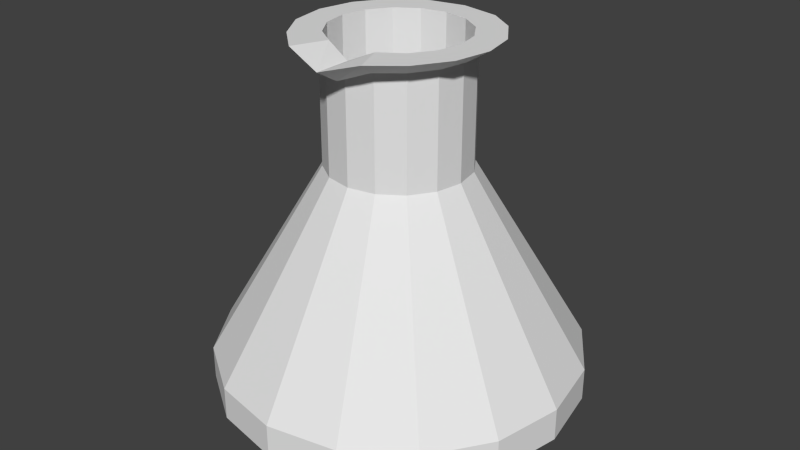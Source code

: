 # Source: flask.blend  (saved by Blender 2.72.0; exported with 4.5.12 LTS)
import bpy
from mathutils import Matrix  # noqa: F401  (used for matrix-valued properties, if any)

bpy.ops.wm.read_factory_settings(use_empty=True)
scene = bpy.context.scene
scene.name = 'Scene'

# ---- collections
col_collection_1 = bpy.data.collections.new('Collection 1'); scene.collection.children.link(col_collection_1)

# ---- world
world_world = bpy.data.worlds.new('World'); scene.world = world_world
world_world.color = (0.05088, 0.05088, 0.05088)
world_world.use_sun_shadow = False
world_world.sun_shadow_jitter_overblur = 0.0
world_world.cycles.sampling_method = 'MANUAL'
world_world.cycles.sample_map_resolution = 256

# ---- meshes
me_cylinder_263 = bpy.data.meshes.new('Cylinder.263')
me_cylinder_263.from_pydata([(-0.02192, 0.04656, 0.2616), (3.701e-05, 0.0496, 0.2616), (-0.03696, 0.03622, 0.2616), (0.01928, 0.04577, 0.2616), (-0.04807, 0.01911, 0.2616), (0.0356, 0.03487, 0.2616), (-0.05231, -0.000795, 0.2616), (0.0465, 0.01855, 0.2616), (-0.04877, -0.02123, 0.2616), (0.05033, -0.0006947, 0.2616), (-0.03758, -0.03877, 0.2616), (0.0465, -0.01994, 0.2616), (-0.0217, -0.05316, 0.2616), (0.0356, -0.03626, 0.2616), (3.702e-05, -0.05808, 0.2533), (0.01928, -0.04716, 0.2616), (0.0215, -0.05269, 0.2616), (3.702e-05, -0.05099, 0.2533), (0.03773, -0.03949, 0.2616), (-0.01921, -0.04716, 0.2616), (0.04899, -0.02128, 0.2616), (-0.03553, -0.03626, 0.2616), (0.05281, -0.0006445, 0.2616), (-0.04643, -0.01994, 0.2616), (0.04874, 0.01891, 0.2616), (-0.05026, -0.0006947, 0.2616), (0.03716, 0.03602, 0.2616), (-0.04643, 0.01855, 0.2616), (0.022, 0.04656, 0.2616), (-0.03553, 0.03487, 0.2616), (3.701e-05, 0.05092, 0.2616), (-0.01921, 0.04577, 0.2616), (0.0, 0.1312, 0.02139), (-7.822e-09, 0.1085, -0.0008712), (0.05022, 0.1212, 0.02139), (0.04154, 0.1003, -0.0008712), (0.0928, 0.0928, 0.02139), (0.07675, 0.07675, -0.0008712), (0.1212, 0.05022, 0.02139), (0.1003, 0.04154, -0.0008712), (0.1312, -5.736e-09, 0.02139), (0.1085, -5.867e-09, -0.0008712), (0.1212, -0.05022, 0.02139), (0.1003, -0.04154, -0.0008712), (0.0928, -0.0928, 0.02139), (0.07675, -0.07675, -0.0008712), (0.05022, -0.1212, 0.02139), (0.04154, -0.1003, -0.0008712), (1.982e-08, -0.1312, 0.02139), (1.32e-08, -0.1085, -0.0008712), (-0.05022, -0.1212, 0.02139), (-0.04154, -0.1003, -0.0008712), (-0.0928, -0.0928, 0.02139), (-0.07675, -0.07675, -0.0008712), (-0.1212, -0.05022, 0.02139), (-0.1003, -0.04154, -0.0008712), (-0.1312, 1.565e-09, 0.02139), (-0.1085, -1.956e-09, -0.0008712), (-0.1212, 0.05022, 0.02139), (-0.1003, 0.04154, -0.0008712), (-0.0928, 0.0928, 0.02139), (-0.07675, 0.07675, -0.0008712), (-0.05022, 0.1212, 0.02139), (-0.04154, 0.1003, -0.0008712), (-0.02853, 0.0611, 0.2715), (-0.04806, 0.04767, 0.2715), (-0.0625, 0.02543, 0.2715), (-0.06802, -0.000437, 0.2715), (-0.06341, -0.02699, 0.2715), (-0.04888, -0.04979, 0.2715), (-0.02823, -0.0685, 0.2715), (1.635e-05, -0.07489, 0.2632), (0.02791, -0.06788, 0.2715), (0.04901, -0.05073, 0.2715), (0.06364, -0.02706, 0.2715), (0.0686, -0.0002415, 0.2715), (0.06332, 0.02517, 0.2715), (0.04826, 0.04741, 0.2715), (0.02856, 0.0611, 0.2715), (1.634e-05, 0.06678, 0.2715), (-0.01818, 0.0433, 0.2715), (-0.03363, 0.03297, 0.2715), (-0.04395, 0.01753, 0.2715), (-0.04758, -0.0006947, 0.2715), (-0.04395, -0.01892, 0.2715), (-0.03363, -0.03436, 0.2715), (-0.01818, -0.04469, 0.2715), (3.702e-05, -0.04831, 0.2632), (0.01826, -0.04469, 0.2715), (0.03371, -0.03436, 0.2715), (0.04403, -0.01892, 0.2715), (0.04765, -0.0006947, 0.2715), (0.04403, 0.01753, 0.2715), (0.03371, 0.03297, 0.2715), (0.01826, 0.0433, 0.2715), (3.701e-05, 0.04692, 0.2715), (-0.04755, 0.1148, 0.02459), (-0.08786, 0.08786, 0.02459), (-0.1148, 0.04755, 0.02459), (-0.1242, 1.522e-09, 0.02459), (-0.1148, -0.04755, 0.02459), (-0.08786, -0.08786, 0.02459), (-0.04755, -0.1148, 0.02459), (1.907e-08, -0.1242, 0.02459), (0.04755, -0.1148, 0.02459), (0.08786, -0.08786, 0.02459), (0.1148, -0.04755, 0.02459), (0.1242, -5.39e-09, 0.02459), (0.1148, 0.04755, 0.02459), (0.08786, 0.08786, 0.02459), (0.04755, 0.1148, 0.02459), (3.053e-10, 0.1242, 0.02459), (0.0, 0.1312, 0.0449), (3.701e-05, 0.0496, 0.1815), (0.01928, 0.04577, 0.1815), (0.05022, 0.1212, 0.0449), (-0.05022, 0.1212, 0.0449), (-0.01921, 0.04577, 0.1815), (0.0356, 0.03487, 0.1815), (0.0928, 0.0928, 0.0449), (0.0465, 0.01855, 0.1815), (0.1212, 0.05022, 0.0449), (0.05033, -0.0006947, 0.1815), (0.1312, -5.736e-09, 0.0449), (0.0465, -0.01994, 0.1815), (0.1212, -0.05022, 0.0449), (0.0356, -0.03626, 0.1815), (0.0928, -0.0928, 0.0449), (0.01928, -0.04716, 0.1815), (0.05022, -0.1212, 0.0449), (3.702e-05, -0.05099, 0.1815), (1.982e-08, -0.1312, 0.0449), (-0.01921, -0.04716, 0.1815), (-0.05022, -0.1212, 0.0449), (-0.03553, -0.03626, 0.1815), (-0.0928, -0.0928, 0.0449), (-0.04643, -0.01994, 0.1815), (-0.1212, -0.05022, 0.0449), (-0.05026, -0.0006947, 0.1815), (-0.1312, 1.565e-09, 0.0449), (-0.04643, 0.01855, 0.1815), (-0.1212, 0.05022, 0.0449), (-0.03553, 0.03487, 0.1815), (-0.0928, 0.0928, 0.0449), (1.907e-08, -0.1242, 0.03947), (3.702e-05, -0.04831, 0.1815), (0.01826, -0.04469, 0.1815), (0.04755, -0.1148, 0.03947), (-0.08786, -0.08786, 0.03947), (-0.03363, -0.03436, 0.1815), (-0.01818, -0.04469, 0.1815), (-0.04755, -0.1148, 0.03947), (-0.1242, 1.522e-09, 0.03947), (-0.04758, -0.0006947, 0.1815), (-0.04395, -0.01892, 0.1815), (-0.1148, -0.04755, 0.03947), (0.04755, 0.1148, 0.03947), (0.01826, 0.0433, 0.1815), (3.701e-05, 0.04692, 0.1815), (3.053e-10, 0.1242, 0.03947), (-0.08786, 0.08786, 0.03947), (-0.03363, 0.03297, 0.1815), (-0.04395, 0.01753, 0.1815), (-0.1148, 0.04755, 0.03947), (0.1148, 0.04755, 0.03947), (0.04403, 0.01753, 0.1815), (0.03371, 0.03297, 0.1815), (0.08786, 0.08786, 0.03947), (-0.01818, 0.0433, 0.1815), (-0.04755, 0.1148, 0.03947), (0.1148, -0.04755, 0.03947), (0.04403, -0.01892, 0.1815), (0.04765, -0.0006947, 0.1815), (0.1242, -5.39e-09, 0.03947), (0.03371, -0.03436, 0.1815), (0.08786, -0.08786, 0.03947)], [], [(117, 31, 1, 113), (118, 5, 7, 120), (120, 7, 9, 122), (122, 9, 11, 124), (124, 11, 13, 126), (126, 13, 15, 128), (128, 15, 17, 130), (130, 17, 19, 132), (132, 19, 21, 134), (134, 21, 23, 136), (136, 23, 25, 138), (138, 25, 27, 140), (140, 27, 29, 142), (142, 29, 31, 117), (15, 13, 18, 16), (114, 3, 5, 118), (21, 19, 12, 10), (113, 1, 3, 114), (32, 34, 35, 33), (34, 36, 37, 35), (36, 38, 39, 37), (38, 40, 41, 39), (40, 42, 43, 41), (42, 44, 45, 43), (44, 46, 47, 45), (46, 48, 49, 47), (48, 50, 51, 49), (50, 52, 53, 51), (52, 54, 55, 53), (54, 56, 57, 55), (56, 58, 59, 57), (58, 60, 61, 59), (60, 62, 63, 61), (62, 32, 33, 63), (33, 35, 37, 39, 41, 43, 45, 47, 49, 51, 53, 55, 57, 59, 61, 63), (5, 3, 28, 26), (27, 25, 6, 4), (11, 9, 22, 20), (1, 31, 0, 30), (3, 1, 30, 28), (15, 16, 14), (23, 21, 10, 8), (7, 5, 26, 24), (29, 27, 4, 2), (13, 11, 20, 18), (19, 17, 14), (25, 23, 8, 6), (9, 7, 24, 22), (31, 29, 2, 0), (10, 12, 70, 69), (24, 26, 77, 76), (22, 24, 76, 75), (4, 6, 67, 66), (2, 4, 66, 65), (16, 18, 73, 72), (14, 16, 72, 71), (28, 30, 79, 78), (26, 28, 78, 77), (8, 10, 69, 68), (6, 8, 68, 67), (20, 22, 75, 74), (18, 20, 74, 73), (0, 2, 65, 64), (30, 0, 64, 79), (12, 14, 71, 70), (71, 87, 86), (68, 69, 85, 84), (66, 67, 83, 82), (77, 78, 94, 93), (64, 65, 81, 80), (75, 76, 92, 91), (73, 74, 90, 89), (71, 72, 88), (69, 70, 86, 85), (67, 68, 84, 83), (78, 79, 95, 94), (65, 66, 82, 81), (76, 77, 93, 92), (79, 64, 80, 95), (74, 75, 91, 90), (72, 73, 89, 88), (144, 147, 104, 103), (148, 151, 102, 101), (152, 155, 100, 99), (156, 159, 111, 110), (160, 163, 98, 97), (164, 167, 109, 108), (159, 169, 96, 111), (170, 173, 107, 106), (147, 175, 105, 104), (151, 144, 103, 102), (155, 148, 101, 100), (163, 152, 99, 98), (167, 156, 110, 109), (169, 160, 97, 96), (173, 164, 108, 107), (175, 170, 106, 105), (111, 96, 97, 98, 99, 100, 101, 102, 103, 104, 105, 106, 107, 108, 109, 110), (70, 71, 86), (87, 71, 88), (17, 15, 14), (12, 19, 14), (62, 116, 112, 32), (116, 117, 113, 112), (36, 119, 121, 38), (119, 118, 120, 121), (38, 121, 123, 40), (121, 120, 122, 123), (40, 123, 125, 42), (123, 122, 124, 125), (42, 125, 127, 44), (125, 124, 126, 127), (44, 127, 129, 46), (127, 126, 128, 129), (46, 129, 131, 48), (129, 128, 130, 131), (48, 131, 133, 50), (131, 130, 132, 133), (50, 133, 135, 52), (133, 132, 134, 135), (52, 135, 137, 54), (135, 134, 136, 137), (54, 137, 139, 56), (137, 136, 138, 139), (56, 139, 141, 58), (139, 138, 140, 141), (58, 141, 143, 60), (141, 140, 142, 143), (60, 143, 116, 62), (143, 142, 117, 116), (34, 115, 119, 36), (115, 114, 118, 119), (32, 112, 115, 34), (112, 113, 114, 115), (87, 88, 146, 145), (145, 146, 147, 144), (85, 86, 150, 149), (149, 150, 151, 148), (83, 84, 154, 153), (153, 154, 155, 152), (94, 95, 158, 157), (157, 158, 159, 156), (81, 82, 162, 161), (161, 162, 163, 160), (92, 93, 166, 165), (165, 166, 167, 164), (95, 80, 168, 158), (158, 168, 169, 159), (90, 91, 172, 171), (171, 172, 173, 170), (88, 89, 174, 146), (146, 174, 175, 147), (86, 87, 145, 150), (150, 145, 144, 151), (84, 85, 149, 154), (154, 149, 148, 155), (82, 83, 153, 162), (162, 153, 152, 163), (93, 94, 157, 166), (166, 157, 156, 167), (80, 81, 161, 168), (168, 161, 160, 169), (91, 92, 165, 172), (172, 165, 164, 173), (89, 90, 171, 174), (174, 171, 170, 175)])
_uv = me_cylinder_263.uv_layers.new(name='UVMap')
_uv.uv.foreach_set('vector', [0.9033, 0.4604, 0.9033, 0.538, 0.8546, 0.538, 0.8546, 0.4604, 0.7646, 0.4604, 0.7646, 0.538, 0.7371, 0.538, 0.7371, 0.4604, 0.7371, 0.4604, 0.7371, 0.538, 0.7274, 0.538, 0.7274, 0.4604, 0.5968, 0.734, 0.5968, 0.8923, 0.5753, 0.8923, 0.5753, 0.734, 0.5753, 0.734, 0.5753, 0.8923, 0.5139, 0.8923, 0.5139, 0.734, 0.5139, 0.734, 0.5139, 0.8923, 0.4222, 0.8923, 0.4222, 0.734, 0.4222, 0.734, 0.4222, 0.8923, 0.3139, 0.876, 0.3139, 0.734, 0.3139, 0.734, 0.3139, 0.876, 0.2057, 0.8923, 0.2057, 0.734, 0.2057, 0.734, 0.2057, 0.8923, 0.1139, 0.8923, 0.1139, 0.734, 0.1139, 0.734, 0.1139, 0.8923, 0.05255, 0.8923, 0.05255, 0.734, 0.05255, 0.734, 0.05255, 0.8923, 0.03101, 0.8923, 0.03101, 0.734, 0.9818, 0.4604, 0.9818, 0.538, 0.9721, 0.538, 0.9721, 0.4604, 0.9721, 0.4604, 0.9721, 0.538, 0.9445, 0.538, 0.9445, 0.4604, 0.9445, 0.4604, 0.9445, 0.538, 0.9033, 0.538, 0.9033, 0.4604, 0.1964, 0.06292, 0.2365, 0.0897, 0.2417, 0.08175, 0.2018, 0.04934, 0.8059, 0.4604, 0.8059, 0.538, 0.7646, 0.538, 0.7646, 0.4604, 0.06174, 0.0897, 0.1018, 0.06292, 0.09571, 0.04817, 0.05669, 0.08354, 0.8546, 0.4604, 0.8546, 0.538, 0.8059, 0.538, 0.8059, 0.4604, 0.4566, 0.0223, 0.5088, 0.03267, 0.4997, 0.05443, 0.4566, 0.04586, 0.5088, 0.03267, 0.5529, 0.0622, 0.5363, 0.07885, 0.4997, 0.05443, 0.5529, 0.0622, 0.5825, 0.1064, 0.5607, 0.1154, 0.5363, 0.07885, 0.5825, 0.1064, 0.5928, 0.1585, 0.5693, 0.1585, 0.5607, 0.1154, 0.5928, 0.1585, 0.5825, 0.2106, 0.5607, 0.2016, 0.5693, 0.1585, 0.5825, 0.2106, 0.5529, 0.2548, 0.5363, 0.2382, 0.5607, 0.2016, 0.5529, 0.2548, 0.5088, 0.2844, 0.4997, 0.2626, 0.5363, 0.2382, 0.5088, 0.2844, 0.4566, 0.2947, 0.4566, 0.2712, 0.4997, 0.2626, 0.4566, 0.2947, 0.4045, 0.2844, 0.4135, 0.2626, 0.4566, 0.2712, 0.4045, 0.2844, 0.3603, 0.2548, 0.377, 0.2382, 0.4135, 0.2626, 0.3603, 0.2548, 0.3308, 0.2106, 0.3525, 0.2016, 0.377, 0.2382, 0.3308, 0.2106, 0.3204, 0.1585, 0.344, 0.1585, 0.3525, 0.2016, 0.3204, 0.1585, 0.3308, 0.1064, 0.3525, 0.1154, 0.344, 0.1585, 0.3308, 0.1064, 0.3603, 0.0622, 0.377, 0.07885, 0.3525, 0.1154, 0.3603, 0.0622, 0.4045, 0.03267, 0.4135, 0.05443, 0.377, 0.07885, 0.4045, 0.03267, 0.4566, 0.0223, 0.4566, 0.04586, 0.4135, 0.05443, 0.9321, 0.03332, 0.9711, 0.07238, 0.9923, 0.1234, 0.9923, 0.1787, 0.9711, 0.2297, 0.9321, 0.2687, 0.881, 0.2899, 0.8258, 0.2899, 0.7747, 0.2687, 0.7357, 0.2297, 0.7146, 0.1787, 0.7146, 0.1234, 0.7357, 0.07238, 0.7747, 0.03332, 0.8258, 0.01219, 0.881, 0.01219, 0.2365, 0.2645, 0.1964, 0.2912, 0.2031, 0.2932, 0.2403, 0.2673, 0.03496, 0.2244, 0.02555, 0.1771, 0.0205, 0.1768, 0.03093, 0.2257, 0.2633, 0.1298, 0.2727, 0.1771, 0.2788, 0.1772, 0.2694, 0.1265, 0.1491, 0.3006, 0.1018, 0.2912, 0.09516, 0.2932, 0.1491, 0.3039, 0.1964, 0.2912, 0.1491, 0.3006, 0.1491, 0.3039, 0.2031, 0.2932, 0.1964, 0.06292, 0.2018, 0.04934, 0.1491, 0.03608, 0.03496, 0.1298, 0.06174, 0.0897, 0.05669, 0.08354, 0.0292, 0.1266, 0.2633, 0.2244, 0.2365, 0.2645, 0.2403, 0.2673, 0.2688, 0.2252, 0.06174, 0.2645, 0.03496, 0.2244, 0.03093, 0.2257, 0.05823, 0.2678, 0.2365, 0.0897, 0.2633, 0.1298, 0.2694, 0.1265, 0.2417, 0.08175, 0.1018, 0.06292, 0.1491, 0.04096, 0.1491, 0.03608, 0.02555, 0.1771, 0.03496, 0.1298, 0.0292, 0.1266, 0.0205, 0.1768, 0.2727, 0.1771, 0.2633, 0.2244, 0.2688, 0.2252, 0.2788, 0.1772, 0.1018, 0.2912, 0.06174, 0.2645, 0.05823, 0.2678, 0.09516, 0.2932, 0.8947, 0.9735, 0.9652, 0.9735, 0.9652, 0.9905, 0.8947, 0.9905, 0.3494, 0.9734, 0.4259, 0.9734, 0.4259, 0.9904, 0.3494, 0.9904, 0.262, 0.9734, 0.3494, 0.9734, 0.3494, 0.9904, 0.262, 0.9904, 0.6117, 0.9735, 0.709, 0.9735, 0.709, 0.9905, 0.6117, 0.9905, 0.528, 0.9735, 0.6117, 0.9735, 0.6117, 0.9905, 0.528, 0.9905, 0.02931, 0.9734, 0.0883, 0.9734, 0.0883, 0.9904, 0.02931, 0.9904, 0.005182, 0.9591, 0.02931, 0.9734, 0.02931, 0.9904, 0.005182, 0.9762, 0.473, 0.9734, 0.4926, 0.9734, 0.4926, 0.9904, 0.473, 0.9904, 0.4259, 0.9734, 0.473, 0.9734, 0.473, 0.9904, 0.4259, 0.9904, 0.809, 0.9735, 0.8947, 0.9735, 0.8947, 0.9905, 0.809, 0.9905, 0.709, 0.9735, 0.809, 0.9735, 0.809, 0.9905, 0.709, 0.9905, 0.1698, 0.9734, 0.262, 0.9734, 0.262, 0.9904, 0.1698, 0.9904, 0.0883, 0.9734, 0.1698, 0.9734, 0.1698, 0.9904, 0.0883, 0.9904, 0.4774, 0.9735, 0.528, 0.9735, 0.528, 0.9905, 0.4774, 0.9905, 0.4561, 0.9735, 0.4774, 0.9735, 0.4774, 0.9905, 0.4561, 0.9905, 0.9652, 0.9735, 0.9892, 0.9592, 0.9892, 0.9762, 0.9652, 0.9905, 0.1491, 0.03608, 0.1515, 0.04336, 0.1043, 0.06899, 0.0292, 0.1266, 0.05669, 0.08354, 0.06639, 0.09435, 0.04103, 0.1323, 0.03093, 0.2257, 0.0205, 0.1768, 0.03213, 0.1771, 0.04103, 0.2218, 0.2403, 0.2673, 0.2031, 0.2932, 0.1939, 0.2852, 0.2318, 0.2598, 0.09516, 0.2932, 0.05823, 0.2678, 0.06639, 0.2598, 0.1043, 0.2852, 0.2788, 0.1772, 0.2688, 0.2252, 0.2572, 0.2218, 0.2661, 0.1771, 0.2417, 0.08175, 0.2694, 0.1265, 0.2572, 0.1323, 0.2318, 0.09435, 0.1491, 0.03608, 0.2018, 0.04934, 0.1939, 0.06899, 0.05669, 0.08354, 0.09571, 0.04817, 0.1043, 0.06899, 0.06639, 0.09435, 0.0205, 0.1768, 0.0292, 0.1266, 0.04103, 0.1323, 0.03213, 0.1771, 0.2031, 0.2932, 0.1491, 0.3039, 0.1491, 0.2941, 0.1939, 0.2852, 0.05823, 0.2678, 0.03093, 0.2257, 0.04103, 0.2218, 0.06639, 0.2598, 0.2688, 0.2252, 0.2403, 0.2673, 0.2318, 0.2598, 0.2572, 0.2218, 0.1491, 0.3039, 0.09516, 0.2932, 0.1043, 0.2852, 0.1491, 0.2941, 0.2694, 0.1265, 0.2788, 0.1772, 0.2661, 0.1771, 0.2572, 0.1323, 0.2018, 0.04934, 0.2417, 0.08175, 0.2318, 0.09435, 0.1939, 0.06899, 0.3131, 0.4441, 0.2148, 0.4441, 0.2148, 0.3408, 0.3123, 0.3408, 0.4925, 0.4441, 0.4098, 0.4441, 0.4098, 0.3408, 0.4925, 0.3408, 0.5671, 0.4441, 0.5477, 0.4441, 0.5477, 0.3408, 0.5671, 0.3408, 0.8986, 0.3832, 0.8545, 0.3832, 0.8545, 0.3056, 0.8986, 0.3056, 0.7729, 0.3832, 0.7479, 0.3832, 0.7479, 0.3056, 0.7729, 0.3056, 0.961, 0.3832, 0.936, 0.3832, 0.936, 0.3056, 0.961, 0.3056, 0.8545, 0.3832, 0.8104, 0.3832, 0.8104, 0.3056, 0.8545, 0.3056, 0.07689, 0.4441, 0.05749, 0.4441, 0.05749, 0.3408, 0.07689, 0.3408, 0.2148, 0.4441, 0.1321, 0.4441, 0.1321, 0.3408, 0.2148, 0.3408, 0.4098, 0.4441, 0.3131, 0.4441, 0.3123, 0.3408, 0.4098, 0.3408, 0.5477, 0.4441, 0.4925, 0.4441, 0.4925, 0.3408, 0.5477, 0.3408, 0.7479, 0.3832, 0.7392, 0.3832, 0.7392, 0.3056, 0.7479, 0.3056, 0.936, 0.3832, 0.8986, 0.3832, 0.8986, 0.3056, 0.936, 0.3056, 0.8104, 0.3832, 0.7729, 0.3832, 0.7729, 0.3056, 0.8104, 0.3056, 0.9698, 0.3832, 0.961, 0.3832, 0.961, 0.3056, 0.9698, 0.3056, 0.1321, 0.4441, 0.07689, 0.4441, 0.07689, 0.3408, 0.1321, 0.3408, 0.7355, 0.2299, 0.7144, 0.1789, 0.7144, 0.1236, 0.7355, 0.0726, 0.7746, 0.03354, 0.8256, 0.0124, 0.8808, 0.0124, 0.9319, 0.03354, 0.9709, 0.0726, 0.9921, 0.1236, 0.9921, 0.1789, 0.9709, 0.2299, 0.9319, 0.269, 0.8808, 0.2901, 0.8256, 0.2901, 0.7746, 0.269, 0.09571, 0.04817, 0.1491, 0.03608, 0.1043, 0.06899, 0.1515, 0.04336, 0.1491, 0.03608, 0.1939, 0.06899, 0.1491, 0.04096, 0.1964, 0.06292, 0.1491, 0.03608, 0.09571, 0.04817, 0.1018, 0.06292, 0.1491, 0.03608, 0.9033, 0.3052, 0.9033, 0.3828, 0.8546, 0.3828, 0.8546, 0.3052, 0.9033, 0.3828, 0.9033, 0.4604, 0.8546, 0.4604, 0.8546, 0.3828, 0.7646, 0.3052, 0.7646, 0.3828, 0.7371, 0.3828, 0.7371, 0.3052, 0.7646, 0.3828, 0.7646, 0.4604, 0.7371, 0.4604, 0.7371, 0.3828, 0.7371, 0.3052, 0.7371, 0.3828, 0.7274, 0.3828, 0.7274, 0.3052, 0.7371, 0.3828, 0.7371, 0.4604, 0.7274, 0.4604, 0.7274, 0.3828, 0.5968, 0.345, 0.5968, 0.4392, 0.5753, 0.4392, 0.5753, 0.345, 0.5968, 0.4392, 0.5968, 0.734, 0.5753, 0.734, 0.5753, 0.4392, 0.5753, 0.345, 0.5753, 0.4392, 0.5139, 0.4392, 0.5139, 0.345, 0.5753, 0.4392, 0.5753, 0.734, 0.5139, 0.734, 0.5139, 0.4392, 0.5139, 0.345, 0.5139, 0.4392, 0.4222, 0.4392, 0.4222, 0.345, 0.5139, 0.4392, 0.5139, 0.734, 0.4222, 0.734, 0.4222, 0.4392, 0.4222, 0.345, 0.4222, 0.4392, 0.3139, 0.4392, 0.3139, 0.345, 0.4222, 0.4392, 0.4222, 0.734, 0.3139, 0.734, 0.3139, 0.4392, 0.3139, 0.345, 0.3139, 0.4392, 0.2057, 0.4392, 0.2057, 0.345, 0.3139, 0.4392, 0.3139, 0.734, 0.2057, 0.734, 0.2057, 0.4392, 0.2057, 0.345, 0.2057, 0.4392, 0.1139, 0.4392, 0.1139, 0.345, 0.2057, 0.4392, 0.2057, 0.734, 0.1139, 0.734, 0.1139, 0.4392, 0.1139, 0.345, 0.1139, 0.4392, 0.05255, 0.4392, 0.05255, 0.345, 0.1139, 0.4392, 0.1139, 0.734, 0.05255, 0.734, 0.05255, 0.4392, 0.05255, 0.345, 0.05255, 0.4392, 0.03101, 0.4392, 0.03101, 0.345, 0.05255, 0.4392, 0.05255, 0.734, 0.03101, 0.734, 0.03101, 0.4392, 0.9818, 0.3052, 0.9818, 0.3828, 0.9721, 0.3828, 0.9721, 0.3052, 0.9818, 0.3828, 0.9818, 0.4604, 0.9721, 0.4604, 0.9721, 0.3828, 0.9721, 0.3052, 0.9721, 0.3828, 0.9445, 0.3828, 0.9445, 0.3052, 0.9721, 0.3828, 0.9721, 0.4604, 0.9445, 0.4604, 0.9445, 0.3828, 0.9445, 0.3052, 0.9445, 0.3828, 0.9033, 0.3828, 0.9033, 0.3052, 0.9445, 0.3828, 0.9445, 0.4604, 0.9033, 0.4604, 0.9033, 0.3828, 0.8059, 0.3052, 0.8059, 0.3828, 0.7646, 0.3828, 0.7646, 0.3052, 0.8059, 0.3828, 0.8059, 0.4604, 0.7646, 0.4604, 0.7646, 0.3828, 0.8546, 0.3052, 0.8546, 0.3828, 0.8059, 0.3828, 0.8059, 0.3052, 0.8546, 0.3828, 0.8546, 0.4604, 0.8059, 0.4604, 0.8059, 0.3828, 0.3146, 0.8965, 0.2148, 0.918, 0.2148, 0.7418, 0.3139, 0.7418, 0.3139, 0.7418, 0.2148, 0.7418, 0.2148, 0.4441, 0.3131, 0.4441, 0.4925, 0.918, 0.4098, 0.918, 0.4098, 0.7418, 0.4925, 0.7418, 0.4925, 0.7418, 0.4098, 0.7418, 0.4098, 0.4441, 0.4925, 0.4441, 0.5671, 0.918, 0.5477, 0.918, 0.5477, 0.7418, 0.5671, 0.7418, 0.5671, 0.7418, 0.5477, 0.7418, 0.5477, 0.4441, 0.5671, 0.4441, 0.8986, 0.5384, 0.8545, 0.5384, 0.8545, 0.4608, 0.8986, 0.4608, 0.8986, 0.4608, 0.8545, 0.4608, 0.8545, 0.3832, 0.8986, 0.3832, 0.7729, 0.5384, 0.7479, 0.5384, 0.7479, 0.4608, 0.7729, 0.4608, 0.7729, 0.4608, 0.7479, 0.4608, 0.7479, 0.3832, 0.7729, 0.3832, 0.961, 0.5384, 0.936, 0.5384, 0.936, 0.4608, 0.961, 0.4608, 0.961, 0.4608, 0.936, 0.4608, 0.936, 0.3832, 0.961, 0.3832, 0.8545, 0.5384, 0.8104, 0.5384, 0.8104, 0.4608, 0.8545, 0.4608, 0.8545, 0.4608, 0.8104, 0.4608, 0.8104, 0.3832, 0.8545, 0.3832, 0.07689, 0.918, 0.05749, 0.918, 0.05749, 0.7418, 0.07689, 0.7418, 0.07689, 0.7418, 0.05749, 0.7418, 0.05749, 0.4441, 0.07689, 0.4441, 0.2148, 0.918, 0.1321, 0.918, 0.1321, 0.7418, 0.2148, 0.7418, 0.2148, 0.7418, 0.1321, 0.7418, 0.1321, 0.4441, 0.2148, 0.4441, 0.4098, 0.918, 0.3146, 0.8965, 0.3139, 0.7418, 0.4098, 0.7418, 0.4098, 0.7418, 0.3139, 0.7418, 0.3131, 0.4441, 0.4098, 0.4441, 0.5477, 0.918, 0.4925, 0.918, 0.4925, 0.7418, 0.5477, 0.7418, 0.5477, 0.7418, 0.4925, 0.7418, 0.4925, 0.4441, 0.5477, 0.4441, 0.7479, 0.5384, 0.7392, 0.5384, 0.7392, 0.4608, 0.7479, 0.4608, 0.7479, 0.4608, 0.7392, 0.4608, 0.7392, 0.3832, 0.7479, 0.3832, 0.936, 0.5384, 0.8986, 0.5384, 0.8986, 0.4608, 0.936, 0.4608, 0.936, 0.4608, 0.8986, 0.4608, 0.8986, 0.3832, 0.936, 0.3832, 0.8104, 0.5384, 0.7729, 0.5384, 0.7729, 0.4608, 0.8104, 0.4608, 0.8104, 0.4608, 0.7729, 0.4608, 0.7729, 0.3832, 0.8104, 0.3832, 0.9698, 0.5384, 0.961, 0.5384, 0.961, 0.4608, 0.9698, 0.4608, 0.9698, 0.4608, 0.961, 0.4608, 0.961, 0.3832, 0.9698, 0.3832, 0.1321, 0.918, 0.07689, 0.918, 0.07689, 0.7418, 0.1321, 0.7418, 0.1321, 0.7418, 0.07689, 0.7418, 0.07689, 0.4441, 0.1321, 0.4441])
me_cylinder_263.use_remesh_preserve_volume = False
me_cylinder_263.use_remesh_preserve_attributes = False
me_cylinder_263.use_mirror_vertex_groups = False
me_cylinder_263.update()

# ---- objects
ob_cylinder = bpy.data.objects.new('Cylinder', me_cylinder_263)

# ---- transforms, parenting, visibility, modifiers, constraints
ob_cylinder.location = (0.0, 0.0, 0.0)
ob_cylinder.lineart.crease_threshold = 0.0

# ---- collection membership
col_collection_1.objects.link(ob_cylinder)

# ---- scene / render settings (as saved in the file)
scene.frame_start = 1; scene.frame_end = 1; scene.frame_set(1)
scene.render.engine = 'BLENDER_EEVEE_NEXT'
scene.render.resolution_percentage = 50
scene.render.dither_intensity = 0.0
scene.cycles.use_denoising = False
scene.cycles.samples = 10
scene.cycles.sampling_pattern = 'TABULATED_SOBOL'
scene.cycles.light_sampling_threshold = 0.0
scene.cycles.use_adaptive_sampling = False
scene.cycles.use_light_tree = False
scene.cycles.blur_glossy = 0.0
scene.cycles.pixel_filter_type = 'GAUSSIAN'
scene.cycles.sample_clamp_indirect = 0.0
scene.view_settings.view_transform = 'Standard'
bpy.context.view_layer.update()

# ---- added for rendering (the .blend has no active camera and no usable light): camera, sun
cam_auto = bpy.data.cameras.new('AutoCamera')
cam_auto.lens = 50.0
cam_auto.sensor_width = 36.0
cam_auto.clip_end = 1000.0
ob_auto_camera = bpy.data.objects.new('AutoCamera', cam_auto)
scene.collection.objects.link(ob_auto_camera)
ob_auto_camera.location = (0.425986, -0.511183, 0.476116)
ob_auto_camera.rotation_euler = (1.09748, -7.21219e-08, 0.694738)
scene.camera = ob_auto_camera
light_auto_sun = bpy.data.lights.new('AutoSun', 'SUN')
light_auto_sun.energy = 3.0
light_auto_sun.angle = 0.0523599
ob_auto_sun = bpy.data.objects.new('AutoSun', light_auto_sun)
scene.collection.objects.link(ob_auto_sun)
ob_auto_sun.rotation_euler = (0.872665, 0.174533, 0.523599)
bpy.context.view_layer.update()
